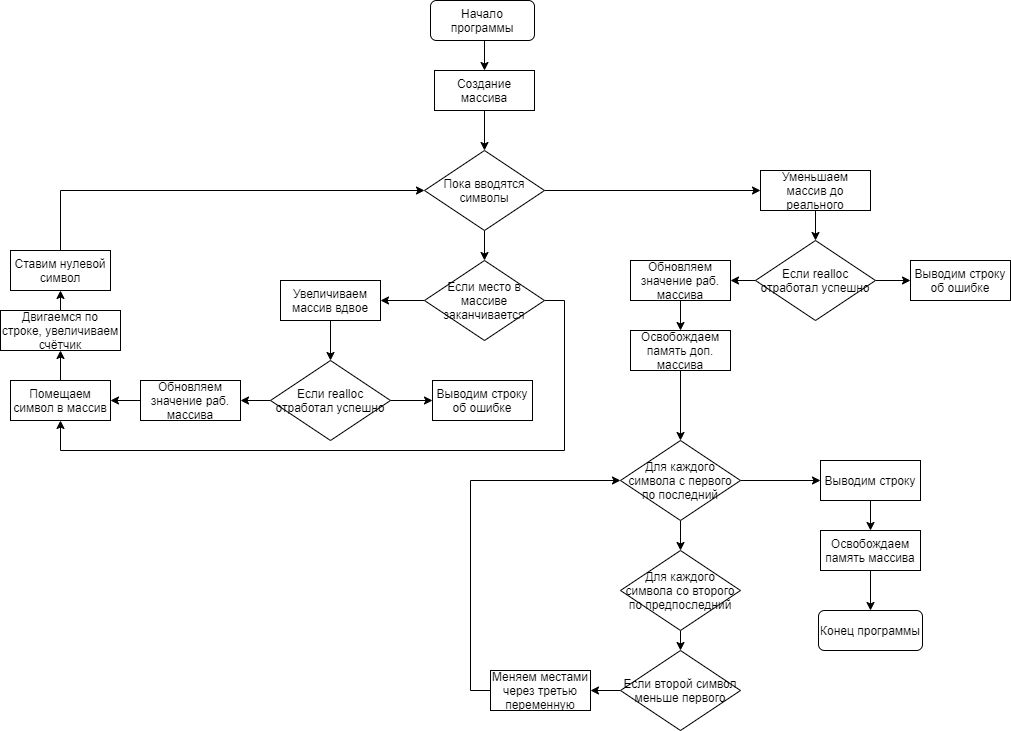

The diagram above was exported from draw.io. Its source (the exported page's mxGraphModel, read from the mxfile embedded in the PNG):
<mxGraphModel dx="2355" dy="737" grid="1" gridSize="10" guides="1" tooltips="1" connect="1" arrows="1" fold="1" page="1" pageScale="1" pageWidth="827" pageHeight="1169" math="0" shadow="0">
  <root>
    <mxCell id="WIyWlLk6GJQsqaUBKTNV-0" />
    <mxCell id="WIyWlLk6GJQsqaUBKTNV-1" parent="WIyWlLk6GJQsqaUBKTNV-0" />
    <mxCell id="h-Ge9SjJWUgGDH5QXjvi-2" style="edgeStyle=orthogonalEdgeStyle;rounded=0;orthogonalLoop=1;jettySize=auto;html=1;exitX=0.5;exitY=1;exitDx=0;exitDy=0;entryX=0.5;entryY=0;entryDx=0;entryDy=0;" edge="1" parent="WIyWlLk6GJQsqaUBKTNV-1" source="h-Ge9SjJWUgGDH5QXjvi-0" target="h-Ge9SjJWUgGDH5QXjvi-1">
      <mxGeometry relative="1" as="geometry" />
    </mxCell>
    <mxCell id="h-Ge9SjJWUgGDH5QXjvi-0" value="Начало программы" style="rounded=1;whiteSpace=wrap;html=1;" vertex="1" parent="WIyWlLk6GJQsqaUBKTNV-1">
      <mxGeometry x="310" y="160" width="104" height="40" as="geometry" />
    </mxCell>
    <mxCell id="h-Ge9SjJWUgGDH5QXjvi-4" style="edgeStyle=orthogonalEdgeStyle;rounded=0;orthogonalLoop=1;jettySize=auto;html=1;exitX=0.5;exitY=1;exitDx=0;exitDy=0;entryX=0.5;entryY=0;entryDx=0;entryDy=0;" edge="1" parent="WIyWlLk6GJQsqaUBKTNV-1" source="h-Ge9SjJWUgGDH5QXjvi-1" target="h-Ge9SjJWUgGDH5QXjvi-3">
      <mxGeometry relative="1" as="geometry" />
    </mxCell>
    <mxCell id="h-Ge9SjJWUgGDH5QXjvi-1" value="Создание массива" style="rounded=0;whiteSpace=wrap;html=1;" vertex="1" parent="WIyWlLk6GJQsqaUBKTNV-1">
      <mxGeometry x="314" y="230" width="100" height="40" as="geometry" />
    </mxCell>
    <mxCell id="h-Ge9SjJWUgGDH5QXjvi-7" style="edgeStyle=orthogonalEdgeStyle;rounded=0;orthogonalLoop=1;jettySize=auto;html=1;exitX=0.5;exitY=1;exitDx=0;exitDy=0;entryX=0.5;entryY=0;entryDx=0;entryDy=0;" edge="1" parent="WIyWlLk6GJQsqaUBKTNV-1" source="h-Ge9SjJWUgGDH5QXjvi-3" target="h-Ge9SjJWUgGDH5QXjvi-6">
      <mxGeometry relative="1" as="geometry" />
    </mxCell>
    <mxCell id="h-Ge9SjJWUgGDH5QXjvi-23" style="edgeStyle=orthogonalEdgeStyle;rounded=0;orthogonalLoop=1;jettySize=auto;html=1;entryX=0.5;entryY=1;entryDx=0;entryDy=0;exitX=1;exitY=0.5;exitDx=0;exitDy=0;" edge="1" parent="WIyWlLk6GJQsqaUBKTNV-1" source="h-Ge9SjJWUgGDH5QXjvi-6" target="h-Ge9SjJWUgGDH5QXjvi-16">
      <mxGeometry relative="1" as="geometry">
        <mxPoint x="430" y="460" as="sourcePoint" />
        <Array as="points">
          <mxPoint x="444" y="460" />
          <mxPoint x="444" y="610" />
          <mxPoint x="-60" y="610" />
        </Array>
      </mxGeometry>
    </mxCell>
    <mxCell id="h-Ge9SjJWUgGDH5QXjvi-26" style="edgeStyle=orthogonalEdgeStyle;rounded=0;orthogonalLoop=1;jettySize=auto;html=1;exitX=1;exitY=0.5;exitDx=0;exitDy=0;entryX=0;entryY=0.5;entryDx=0;entryDy=0;" edge="1" parent="WIyWlLk6GJQsqaUBKTNV-1" source="h-Ge9SjJWUgGDH5QXjvi-3" target="h-Ge9SjJWUgGDH5QXjvi-24">
      <mxGeometry relative="1" as="geometry" />
    </mxCell>
    <mxCell id="h-Ge9SjJWUgGDH5QXjvi-3" value="Пока вводятся символы" style="rhombus;whiteSpace=wrap;html=1;" vertex="1" parent="WIyWlLk6GJQsqaUBKTNV-1">
      <mxGeometry x="304" y="310" width="120" height="80" as="geometry" />
    </mxCell>
    <mxCell id="h-Ge9SjJWUgGDH5QXjvi-10" style="edgeStyle=orthogonalEdgeStyle;rounded=0;orthogonalLoop=1;jettySize=auto;html=1;exitX=0;exitY=0.5;exitDx=0;exitDy=0;entryX=1;entryY=0.5;entryDx=0;entryDy=0;" edge="1" parent="WIyWlLk6GJQsqaUBKTNV-1" source="h-Ge9SjJWUgGDH5QXjvi-6" target="h-Ge9SjJWUgGDH5QXjvi-9">
      <mxGeometry relative="1" as="geometry" />
    </mxCell>
    <mxCell id="h-Ge9SjJWUgGDH5QXjvi-6" value="Если место в массиве заканчивается" style="rhombus;whiteSpace=wrap;html=1;" vertex="1" parent="WIyWlLk6GJQsqaUBKTNV-1">
      <mxGeometry x="304" y="420" width="120" height="80" as="geometry" />
    </mxCell>
    <mxCell id="h-Ge9SjJWUgGDH5QXjvi-13" style="edgeStyle=orthogonalEdgeStyle;rounded=0;orthogonalLoop=1;jettySize=auto;html=1;exitX=0;exitY=0.5;exitDx=0;exitDy=0;entryX=1;entryY=0.5;entryDx=0;entryDy=0;" edge="1" parent="WIyWlLk6GJQsqaUBKTNV-1" source="h-Ge9SjJWUgGDH5QXjvi-8" target="h-Ge9SjJWUgGDH5QXjvi-12">
      <mxGeometry relative="1" as="geometry" />
    </mxCell>
    <mxCell id="h-Ge9SjJWUgGDH5QXjvi-15" style="edgeStyle=orthogonalEdgeStyle;rounded=0;orthogonalLoop=1;jettySize=auto;html=1;exitX=1;exitY=0.5;exitDx=0;exitDy=0;entryX=0;entryY=0.5;entryDx=0;entryDy=0;" edge="1" parent="WIyWlLk6GJQsqaUBKTNV-1" source="h-Ge9SjJWUgGDH5QXjvi-8" target="h-Ge9SjJWUgGDH5QXjvi-14">
      <mxGeometry relative="1" as="geometry" />
    </mxCell>
    <mxCell id="h-Ge9SjJWUgGDH5QXjvi-8" value="Если&amp;nbsp;realloc отработал успешно" style="rhombus;whiteSpace=wrap;html=1;" vertex="1" parent="WIyWlLk6GJQsqaUBKTNV-1">
      <mxGeometry x="150" y="520" width="120" height="80" as="geometry" />
    </mxCell>
    <mxCell id="h-Ge9SjJWUgGDH5QXjvi-11" style="edgeStyle=orthogonalEdgeStyle;rounded=0;orthogonalLoop=1;jettySize=auto;html=1;exitX=0.5;exitY=1;exitDx=0;exitDy=0;entryX=0.5;entryY=0;entryDx=0;entryDy=0;" edge="1" parent="WIyWlLk6GJQsqaUBKTNV-1" source="h-Ge9SjJWUgGDH5QXjvi-9" target="h-Ge9SjJWUgGDH5QXjvi-8">
      <mxGeometry relative="1" as="geometry" />
    </mxCell>
    <mxCell id="h-Ge9SjJWUgGDH5QXjvi-9" value="Увеличиваем массив вдвое" style="rounded=0;whiteSpace=wrap;html=1;" vertex="1" parent="WIyWlLk6GJQsqaUBKTNV-1">
      <mxGeometry x="160" y="440" width="100" height="40" as="geometry" />
    </mxCell>
    <mxCell id="h-Ge9SjJWUgGDH5QXjvi-19" value="" style="edgeStyle=orthogonalEdgeStyle;rounded=0;orthogonalLoop=1;jettySize=auto;html=1;" edge="1" parent="WIyWlLk6GJQsqaUBKTNV-1" source="h-Ge9SjJWUgGDH5QXjvi-12" target="h-Ge9SjJWUgGDH5QXjvi-16">
      <mxGeometry relative="1" as="geometry" />
    </mxCell>
    <mxCell id="h-Ge9SjJWUgGDH5QXjvi-12" value="Обновляем значение раб. массива" style="rounded=0;whiteSpace=wrap;html=1;" vertex="1" parent="WIyWlLk6GJQsqaUBKTNV-1">
      <mxGeometry x="20" y="540" width="100" height="40" as="geometry" />
    </mxCell>
    <mxCell id="h-Ge9SjJWUgGDH5QXjvi-14" value="Выводим строку об ошибке" style="rounded=0;whiteSpace=wrap;html=1;" vertex="1" parent="WIyWlLk6GJQsqaUBKTNV-1">
      <mxGeometry x="312" y="540" width="100" height="40" as="geometry" />
    </mxCell>
    <mxCell id="h-Ge9SjJWUgGDH5QXjvi-20" style="edgeStyle=orthogonalEdgeStyle;rounded=0;orthogonalLoop=1;jettySize=auto;html=1;entryX=0.5;entryY=1;entryDx=0;entryDy=0;" edge="1" parent="WIyWlLk6GJQsqaUBKTNV-1" source="h-Ge9SjJWUgGDH5QXjvi-16" target="h-Ge9SjJWUgGDH5QXjvi-17">
      <mxGeometry relative="1" as="geometry" />
    </mxCell>
    <mxCell id="h-Ge9SjJWUgGDH5QXjvi-16" value="Помещаем символ в массив" style="rounded=0;whiteSpace=wrap;html=1;" vertex="1" parent="WIyWlLk6GJQsqaUBKTNV-1">
      <mxGeometry x="-110" y="540" width="100" height="40" as="geometry" />
    </mxCell>
    <mxCell id="h-Ge9SjJWUgGDH5QXjvi-21" style="edgeStyle=orthogonalEdgeStyle;rounded=0;orthogonalLoop=1;jettySize=auto;html=1;exitX=0.5;exitY=0;exitDx=0;exitDy=0;entryX=0.5;entryY=1;entryDx=0;entryDy=0;" edge="1" parent="WIyWlLk6GJQsqaUBKTNV-1" source="h-Ge9SjJWUgGDH5QXjvi-17" target="h-Ge9SjJWUgGDH5QXjvi-18">
      <mxGeometry relative="1" as="geometry" />
    </mxCell>
    <mxCell id="h-Ge9SjJWUgGDH5QXjvi-17" value="Двигаемся по строке, увеличиваем счётчик" style="rounded=0;whiteSpace=wrap;html=1;" vertex="1" parent="WIyWlLk6GJQsqaUBKTNV-1">
      <mxGeometry x="-120" y="470" width="120" height="40" as="geometry" />
    </mxCell>
    <mxCell id="h-Ge9SjJWUgGDH5QXjvi-22" style="edgeStyle=orthogonalEdgeStyle;rounded=0;orthogonalLoop=1;jettySize=auto;html=1;exitX=0.5;exitY=0;exitDx=0;exitDy=0;entryX=0;entryY=0.5;entryDx=0;entryDy=0;" edge="1" parent="WIyWlLk6GJQsqaUBKTNV-1" source="h-Ge9SjJWUgGDH5QXjvi-18" target="h-Ge9SjJWUgGDH5QXjvi-3">
      <mxGeometry relative="1" as="geometry" />
    </mxCell>
    <mxCell id="h-Ge9SjJWUgGDH5QXjvi-18" value="Ставим нулевой символ" style="rounded=0;whiteSpace=wrap;html=1;" vertex="1" parent="WIyWlLk6GJQsqaUBKTNV-1">
      <mxGeometry x="-110" y="410" width="100" height="40" as="geometry" />
    </mxCell>
    <mxCell id="h-Ge9SjJWUgGDH5QXjvi-28" style="edgeStyle=orthogonalEdgeStyle;rounded=0;orthogonalLoop=1;jettySize=auto;html=1;exitX=0.5;exitY=1;exitDx=0;exitDy=0;entryX=0.5;entryY=0;entryDx=0;entryDy=0;" edge="1" parent="WIyWlLk6GJQsqaUBKTNV-1" source="h-Ge9SjJWUgGDH5QXjvi-24" target="h-Ge9SjJWUgGDH5QXjvi-27">
      <mxGeometry relative="1" as="geometry" />
    </mxCell>
    <mxCell id="h-Ge9SjJWUgGDH5QXjvi-24" value="Уменьшаем массив до реального" style="rounded=0;whiteSpace=wrap;html=1;" vertex="1" parent="WIyWlLk6GJQsqaUBKTNV-1">
      <mxGeometry x="640" y="330" width="110" height="40" as="geometry" />
    </mxCell>
    <mxCell id="h-Ge9SjJWUgGDH5QXjvi-30" style="edgeStyle=orthogonalEdgeStyle;rounded=0;orthogonalLoop=1;jettySize=auto;html=1;exitX=0;exitY=0.5;exitDx=0;exitDy=0;entryX=1;entryY=0.5;entryDx=0;entryDy=0;" edge="1" parent="WIyWlLk6GJQsqaUBKTNV-1" source="h-Ge9SjJWUgGDH5QXjvi-27" target="h-Ge9SjJWUgGDH5QXjvi-29">
      <mxGeometry relative="1" as="geometry" />
    </mxCell>
    <mxCell id="h-Ge9SjJWUgGDH5QXjvi-32" style="edgeStyle=orthogonalEdgeStyle;rounded=0;orthogonalLoop=1;jettySize=auto;html=1;exitX=1;exitY=0.5;exitDx=0;exitDy=0;entryX=0;entryY=0.5;entryDx=0;entryDy=0;" edge="1" parent="WIyWlLk6GJQsqaUBKTNV-1" source="h-Ge9SjJWUgGDH5QXjvi-27" target="h-Ge9SjJWUgGDH5QXjvi-31">
      <mxGeometry relative="1" as="geometry" />
    </mxCell>
    <mxCell id="h-Ge9SjJWUgGDH5QXjvi-27" value="Если&amp;nbsp;realloc отработал успешно" style="rhombus;whiteSpace=wrap;html=1;" vertex="1" parent="WIyWlLk6GJQsqaUBKTNV-1">
      <mxGeometry x="635" y="400" width="120" height="80" as="geometry" />
    </mxCell>
    <mxCell id="h-Ge9SjJWUgGDH5QXjvi-34" style="edgeStyle=orthogonalEdgeStyle;rounded=0;orthogonalLoop=1;jettySize=auto;html=1;exitX=0.5;exitY=1;exitDx=0;exitDy=0;entryX=0.5;entryY=0;entryDx=0;entryDy=0;" edge="1" parent="WIyWlLk6GJQsqaUBKTNV-1" source="h-Ge9SjJWUgGDH5QXjvi-29" target="h-Ge9SjJWUgGDH5QXjvi-33">
      <mxGeometry relative="1" as="geometry" />
    </mxCell>
    <mxCell id="h-Ge9SjJWUgGDH5QXjvi-29" value="Обновляем значение раб. массива" style="rounded=0;whiteSpace=wrap;html=1;" vertex="1" parent="WIyWlLk6GJQsqaUBKTNV-1">
      <mxGeometry x="510" y="420" width="100" height="40" as="geometry" />
    </mxCell>
    <mxCell id="h-Ge9SjJWUgGDH5QXjvi-31" value="Выводим строку об ошибке" style="rounded=0;whiteSpace=wrap;html=1;" vertex="1" parent="WIyWlLk6GJQsqaUBKTNV-1">
      <mxGeometry x="790" y="420" width="100" height="40" as="geometry" />
    </mxCell>
    <mxCell id="h-Ge9SjJWUgGDH5QXjvi-37" style="edgeStyle=orthogonalEdgeStyle;rounded=0;orthogonalLoop=1;jettySize=auto;html=1;exitX=0.5;exitY=1;exitDx=0;exitDy=0;" edge="1" parent="WIyWlLk6GJQsqaUBKTNV-1" source="h-Ge9SjJWUgGDH5QXjvi-33" target="h-Ge9SjJWUgGDH5QXjvi-36">
      <mxGeometry relative="1" as="geometry" />
    </mxCell>
    <mxCell id="h-Ge9SjJWUgGDH5QXjvi-33" value="Освобождаем память доп. массива" style="rounded=0;whiteSpace=wrap;html=1;" vertex="1" parent="WIyWlLk6GJQsqaUBKTNV-1">
      <mxGeometry x="510" y="490" width="100" height="40" as="geometry" />
    </mxCell>
    <mxCell id="h-Ge9SjJWUgGDH5QXjvi-40" style="edgeStyle=orthogonalEdgeStyle;rounded=0;orthogonalLoop=1;jettySize=auto;html=1;exitX=0.5;exitY=1;exitDx=0;exitDy=0;entryX=0.5;entryY=0;entryDx=0;entryDy=0;" edge="1" parent="WIyWlLk6GJQsqaUBKTNV-1" source="h-Ge9SjJWUgGDH5QXjvi-35" target="h-Ge9SjJWUgGDH5QXjvi-39">
      <mxGeometry relative="1" as="geometry" />
    </mxCell>
    <mxCell id="h-Ge9SjJWUgGDH5QXjvi-35" value="&lt;span&gt;Для каждого символа со второго по предпоследний&lt;/span&gt;" style="rhombus;whiteSpace=wrap;html=1;" vertex="1" parent="WIyWlLk6GJQsqaUBKTNV-1">
      <mxGeometry x="500" y="710" width="120" height="80" as="geometry" />
    </mxCell>
    <mxCell id="h-Ge9SjJWUgGDH5QXjvi-38" style="edgeStyle=orthogonalEdgeStyle;rounded=0;orthogonalLoop=1;jettySize=auto;html=1;exitX=0.5;exitY=1;exitDx=0;exitDy=0;entryX=0.5;entryY=0;entryDx=0;entryDy=0;" edge="1" parent="WIyWlLk6GJQsqaUBKTNV-1" source="h-Ge9SjJWUgGDH5QXjvi-36" target="h-Ge9SjJWUgGDH5QXjvi-35">
      <mxGeometry relative="1" as="geometry" />
    </mxCell>
    <mxCell id="h-Ge9SjJWUgGDH5QXjvi-48" style="edgeStyle=orthogonalEdgeStyle;rounded=0;orthogonalLoop=1;jettySize=auto;html=1;exitX=1;exitY=0.5;exitDx=0;exitDy=0;entryX=0;entryY=0.5;entryDx=0;entryDy=0;" edge="1" parent="WIyWlLk6GJQsqaUBKTNV-1" source="h-Ge9SjJWUgGDH5QXjvi-36" target="h-Ge9SjJWUgGDH5QXjvi-47">
      <mxGeometry relative="1" as="geometry" />
    </mxCell>
    <mxCell id="h-Ge9SjJWUgGDH5QXjvi-36" value="Для каждого символа с первого по последний" style="rhombus;whiteSpace=wrap;html=1;" vertex="1" parent="WIyWlLk6GJQsqaUBKTNV-1">
      <mxGeometry x="500" y="600" width="120" height="80" as="geometry" />
    </mxCell>
    <mxCell id="h-Ge9SjJWUgGDH5QXjvi-42" style="edgeStyle=orthogonalEdgeStyle;rounded=0;orthogonalLoop=1;jettySize=auto;html=1;exitX=0;exitY=0.5;exitDx=0;exitDy=0;entryX=1;entryY=0.5;entryDx=0;entryDy=0;" edge="1" parent="WIyWlLk6GJQsqaUBKTNV-1" source="h-Ge9SjJWUgGDH5QXjvi-39" target="h-Ge9SjJWUgGDH5QXjvi-41">
      <mxGeometry relative="1" as="geometry" />
    </mxCell>
    <mxCell id="h-Ge9SjJWUgGDH5QXjvi-39" value="&lt;span&gt;Если второй символ меньше первого&lt;/span&gt;" style="rhombus;whiteSpace=wrap;html=1;" vertex="1" parent="WIyWlLk6GJQsqaUBKTNV-1">
      <mxGeometry x="500" y="810" width="120" height="80" as="geometry" />
    </mxCell>
    <mxCell id="h-Ge9SjJWUgGDH5QXjvi-43" style="edgeStyle=orthogonalEdgeStyle;rounded=0;orthogonalLoop=1;jettySize=auto;html=1;exitX=0;exitY=0.5;exitDx=0;exitDy=0;entryX=0;entryY=0.5;entryDx=0;entryDy=0;" edge="1" parent="WIyWlLk6GJQsqaUBKTNV-1" source="h-Ge9SjJWUgGDH5QXjvi-41" target="h-Ge9SjJWUgGDH5QXjvi-36">
      <mxGeometry relative="1" as="geometry">
        <mxPoint x="480" y="730" as="targetPoint" />
      </mxGeometry>
    </mxCell>
    <mxCell id="h-Ge9SjJWUgGDH5QXjvi-41" value="Меняем местами через третью переменную" style="rounded=0;whiteSpace=wrap;html=1;" vertex="1" parent="WIyWlLk6GJQsqaUBKTNV-1">
      <mxGeometry x="370" y="830" width="100" height="40" as="geometry" />
    </mxCell>
    <mxCell id="h-Ge9SjJWUgGDH5QXjvi-51" style="edgeStyle=orthogonalEdgeStyle;rounded=0;orthogonalLoop=1;jettySize=auto;html=1;exitX=0.5;exitY=1;exitDx=0;exitDy=0;entryX=0.5;entryY=0;entryDx=0;entryDy=0;" edge="1" parent="WIyWlLk6GJQsqaUBKTNV-1" source="h-Ge9SjJWUgGDH5QXjvi-46" target="h-Ge9SjJWUgGDH5QXjvi-50">
      <mxGeometry relative="1" as="geometry" />
    </mxCell>
    <mxCell id="h-Ge9SjJWUgGDH5QXjvi-46" value="Освобождаем память массива" style="rounded=0;whiteSpace=wrap;html=1;" vertex="1" parent="WIyWlLk6GJQsqaUBKTNV-1">
      <mxGeometry x="700" y="690" width="100" height="40" as="geometry" />
    </mxCell>
    <mxCell id="h-Ge9SjJWUgGDH5QXjvi-49" style="edgeStyle=orthogonalEdgeStyle;rounded=0;orthogonalLoop=1;jettySize=auto;html=1;exitX=0.5;exitY=1;exitDx=0;exitDy=0;" edge="1" parent="WIyWlLk6GJQsqaUBKTNV-1" source="h-Ge9SjJWUgGDH5QXjvi-47" target="h-Ge9SjJWUgGDH5QXjvi-46">
      <mxGeometry relative="1" as="geometry" />
    </mxCell>
    <mxCell id="h-Ge9SjJWUgGDH5QXjvi-47" value="Выводим строку" style="rounded=0;whiteSpace=wrap;html=1;" vertex="1" parent="WIyWlLk6GJQsqaUBKTNV-1">
      <mxGeometry x="700" y="620" width="100" height="40" as="geometry" />
    </mxCell>
    <mxCell id="h-Ge9SjJWUgGDH5QXjvi-50" value="Конец программы" style="rounded=1;whiteSpace=wrap;html=1;" vertex="1" parent="WIyWlLk6GJQsqaUBKTNV-1">
      <mxGeometry x="698" y="770" width="104" height="40" as="geometry" />
    </mxCell>
  </root>
</mxGraphModel>